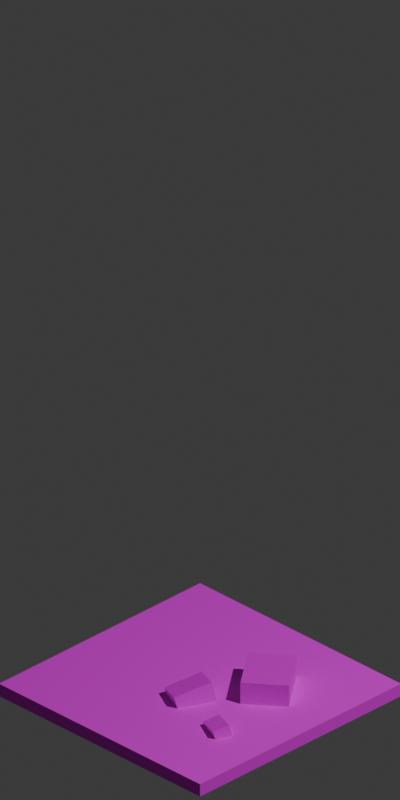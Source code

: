 # Source: dirt_with_ruins_1.blend  (saved by Blender 5.1.30; exported with 4.5.12 LTS)
import bpy
from mathutils import Matrix  # noqa: F401  (used for matrix-valued properties, if any)

bpy.ops.wm.read_factory_settings(use_empty=True)
scene = bpy.context.scene
scene.name = 'Scene'

# ---- collections
col_collection = bpy.data.collections.new('Collection'); scene.collection.children.link(col_collection)

# ---- images (referenced by path relative to the original .blend; pixels are not part of the script)
import os
ASSET_DIR = os.environ.get("B2B_ASSET_DIR", "")  # directory of the original .blend (textures are referenced by path, not embedded)
HERE = os.path.dirname(os.path.abspath(__file__))  # packed textures are extracted next to this script under _unpacked/

def load_image(name, relpath, width, height, colorspace="sRGB"):
    """Load a texture the original file referenced (path relative to the .blend, or extracted next to this script)."""
    p = next((c for c in (os.path.join(HERE, relpath), os.path.join(ASSET_DIR, relpath)) if relpath and os.path.exists(c)), "")
    if p:
        img = bpy.data.images.load(p, check_existing=True)
        img.name = name
    else:  # same state as the original file: an image datablock whose file is absent (Cycles renders it pink)
        img = bpy.data.images.new(name, width, height)
        img.source = "FILE"
        img.filepath = "//" + (relpath or name)
    img.colorspace_settings.name = colorspace
    return img
img_dirt_image_jpg = load_image('dirt-image.jpg', 'dirt-image.jpg', 1024, 1024, 'sRGB')
img_bricks_image_jpg = load_image('bricks-image.jpg', 'bricks-image.jpg', 1024, 1024, 'sRGB')

# ---- materials (node trees are filled in below, after node groups)
mat_material_002 = bpy.data.materials.new('Material.002')
mat_material_003 = bpy.data.materials.new('Material.003')
mat_material_004 = bpy.data.materials.new('Material.004')
mat_material_005 = bpy.data.materials.new('Material.005')

# ---- material node trees
mat_material_002.use_nodes = True; mat_material_002.node_tree.nodes.clear()
_N = mat_material_002.node_tree.nodes; _L = mat_material_002.node_tree.links
n0 = _N.new('ShaderNodeBsdfPrincipled'); n0.name = 'Principled BSDF'; n0.location = (-200, 100)
n0.inputs[2].default_value = 0.9739
n0.inputs[7].default_value = 0.1533
n1 = _N.new('ShaderNodeOutputMaterial'); n1.name = 'Material Output'; n1.location = (200, 100)
n2 = _N.new('ShaderNodeTexImage'); n2.name = 'Image Texture'; n2.location = (-490, 67)
n2.image = img_dirt_image_jpg
_L.new(n0.outputs[0], n1.inputs[0])
_L.new(n2.outputs[0], n0.inputs[0])
n1.is_active_output = True
mat_material_003.use_nodes = True; mat_material_003.node_tree.nodes.clear()
_N = mat_material_003.node_tree.nodes; _L = mat_material_003.node_tree.links
n0 = _N.new('ShaderNodeBsdfPrincipled'); n0.name = 'Principled BSDF'; n0.location = (-200, 100)
n1 = _N.new('ShaderNodeOutputMaterial'); n1.name = 'Material Output'; n1.location = (200, 100)
n2 = _N.new('ShaderNodeTexImage'); n2.name = 'Image Texture'; n2.location = (-490, 67)
n2.image = img_bricks_image_jpg
_L.new(n0.outputs[0], n1.inputs[0])
_L.new(n2.outputs[0], n0.inputs[0])
n1.is_active_output = True
mat_material_004.use_nodes = True; mat_material_004.node_tree.nodes.clear()
_N = mat_material_004.node_tree.nodes; _L = mat_material_004.node_tree.links
n0 = _N.new('ShaderNodeBsdfPrincipled'); n0.name = 'Principled BSDF'; n0.location = (-200, 100)
n1 = _N.new('ShaderNodeOutputMaterial'); n1.name = 'Material Output'; n1.location = (200, 100)
n2 = _N.new('ShaderNodeTexImage'); n2.name = 'Image Texture'; n2.location = (-490, 67)
n2.image = img_bricks_image_jpg
_L.new(n0.outputs[0], n1.inputs[0])
_L.new(n2.outputs[0], n0.inputs[0])
n1.is_active_output = True
mat_material_005.use_nodes = True; mat_material_005.node_tree.nodes.clear()
_N = mat_material_005.node_tree.nodes; _L = mat_material_005.node_tree.links
n0 = _N.new('ShaderNodeBsdfPrincipled'); n0.name = 'Principled BSDF'; n0.location = (-200, 100)
n1 = _N.new('ShaderNodeOutputMaterial'); n1.name = 'Material Output'; n1.location = (200, 100)
n2 = _N.new('ShaderNodeTexImage'); n2.name = 'Image Texture'; n2.location = (-490, 67)
n2.image = img_bricks_image_jpg
_L.new(n0.outputs[0], n1.inputs[0])
_L.new(n2.outputs[0], n0.inputs[0])
n1.is_active_output = True

# ---- world
world_world = bpy.data.worlds.new('World'); scene.world = world_world
world_world.use_nodes = True; world_world.node_tree.nodes.clear()
_N = world_world.node_tree.nodes; _L = world_world.node_tree.links
n0 = _N.new('ShaderNodeOutputWorld'); n0.name = 'World Output'; n0.location = (200, 100)
n1 = _N.new('ShaderNodeBackground'); n1.name = 'Background'; n1.location = (-200, 100)
n1.inputs[0].default_value = (0.05088, 0.05088, 0.05088, 1.0)
_L.new(n1.outputs[0], n0.inputs[0])
n0.is_active_output = True
world_world.color = (0.05088, 0.05088, 0.05088)
world_world.sun_shadow_jitter_overblur = 0.0

# ---- cameras
cam_camera_001 = bpy.data.cameras.new('Camera.001')
cam_camera_001.type = 'ORTHO'
cam_camera_001.ortho_scale = 2.814
cam_camera_001.shift_y = 0.355

# ---- lights
light_light = bpy.data.lights.new('Light', 'POINT')
light_light.energy = 1000.0
light_light.shadow_soft_size = 0.1

# ---- meshes
me_cube_001 = bpy.data.meshes.new('Cube.001')
me_cube_001.from_pydata([(-0.5, -0.5, -0.5), (-0.5, -0.5, 0.5), (-0.5, 0.5, -0.5), (-0.5, 0.5, 0.5), (0.5, -0.5, -0.5), (0.5, -0.5, 0.5), (0.5, 0.5, -0.5), (0.5, 0.5, 0.5), (-0.5, 0.0, -0.5), (-0.5, -0.5, 0.0), (-0.5, 0.0, 0.5), (-0.5, 0.5, 0.0), (0.0, 0.5, -0.5), (0.0, 0.5, 0.5), (0.5, 0.5, 0.0), (0.5, 0.0, -0.5), (0.5, 0.0, 0.5), (0.5, -0.5, 0.0), (0.0, -0.5, -0.5), (0.0, -0.5, 0.5), (0.0, 0.0, 0.5), (0.0, 0.0, -0.5), (0.0, -0.5, 0.0), (0.5, 0.0, 0.0), (0.0, 0.5, 0.0), (-0.5, 0.0, 0.0)], [], [(25, 10, 3, 11), (24, 13, 7, 14), (23, 16, 5, 17), (22, 19, 1, 9), (21, 15, 4, 18), (20, 10, 1, 19), (16, 20, 19, 5), (7, 13, 20, 16), (13, 3, 10, 20), (8, 21, 18, 0), (2, 12, 21, 8), (12, 6, 15, 21), (18, 22, 9, 0), (4, 17, 22, 18), (17, 5, 19, 22), (15, 23, 17, 4), (6, 14, 23, 15), (14, 7, 16, 23), (12, 24, 14, 6), (2, 11, 24, 12), (11, 3, 13, 24), (8, 25, 11, 2), (0, 9, 25, 8), (9, 1, 10, 25)])
_uv = me_cube_001.uv_layers.new(name='UVMap')
_uv.uv.foreach_set('vector', [0.3073, 0.1316, 0.3073, 0.1748, 0.1181, 0.1749, 0.1181, 0.1317, 0.3073, 0.04521, 0.3073, 0.08839, 0.1181, 0.08853, 0.1181, 0.04534, 0.6858, 0.1313, 0.6858, 0.1745, 0.4965, 0.1746, 0.4965, 0.1314, 0.6857, 0.04494, 0.6857, 0.08813, 0.4965, 0.08826, 0.4965, 0.04508, 0.5, 0.5, 0.8572, 0.5, 0.8572, 0.05827, 0.5, 0.05827, 0.5, 0.5, 0.1428, 0.5, 0.1428, 0.05827, 0.5, 0.05827, 0.8572, 0.5, 0.5, 0.5, 0.5, 0.05827, 0.8572, 0.05827, 0.8572, 0.9417, 0.5, 0.9417, 0.5, 0.5, 0.8572, 0.5, 0.5, 0.9417, 0.1428, 0.9417, 0.1428, 0.5, 0.5, 0.5, 0.1428, 0.5, 0.5, 0.5, 0.5, 0.05827, 0.1428, 0.05827, 0.1428, 0.9417, 0.5, 0.9417, 0.5, 0.5, 0.1428, 0.5, 0.5, 0.9417, 0.8572, 0.9417, 0.8572, 0.5, 0.5, 0.5, 0.6857, 0.001762, 0.6857, 0.04494, 0.4965, 0.04508, 0.4965, 0.001895, 0.8749, 0.001629, 0.8749, 0.04481, 0.6857, 0.04494, 0.6857, 0.001762, 0.8749, 0.04481, 0.8749, 0.08799, 0.6857, 0.08813, 0.6857, 0.04494, 0.6857, 0.08813, 0.6858, 0.1313, 0.4965, 0.1314, 0.4965, 0.08826, 0.8749, 0.08799, 0.875, 0.1312, 0.6858, 0.1313, 0.6857, 0.08813, 0.875, 0.1312, 0.875, 0.1744, 0.6858, 0.1745, 0.6858, 0.1313, 0.3073, 0.002029, 0.3073, 0.04521, 0.1181, 0.04534, 0.118, 0.002162, 0.4965, 0.001895, 0.4965, 0.04508, 0.3073, 0.04521, 0.3073, 0.002029, 0.4965, 0.04508, 0.4965, 0.08826, 0.3073, 0.08839, 0.3073, 0.04521, 0.3073, 0.08839, 0.3073, 0.1316, 0.1181, 0.1317, 0.1181, 0.08853, 0.4965, 0.08826, 0.4965, 0.1314, 0.3073, 0.1316, 0.3073, 0.08839, 0.4965, 0.1314, 0.4965, 0.1746, 0.3073, 0.1748, 0.3073, 0.1316])
me_cube_001.materials.append(mat_material_002)
me_cube_001.update()
me_cube_002 = bpy.data.meshes.new('Cube.002')
me_cube_002.from_pydata([(-0.5, -0.5, -0.5), (-0.5, -0.5, 0.5), (-0.5, 0.5, -0.5), (-0.5, 0.5, 0.5), (0.5, -0.5, -0.5), (0.5, -0.5, 0.5), (0.5, 0.5, -0.5), (0.5, 0.5, 0.5), (-0.5, 0.0, -0.5), (-0.5, -0.5, 0.0), (-0.5, 0.0, 0.5), (-0.5, 0.5, 0.0), (0.0, 0.5, -0.5), (0.0, 0.5, 0.5), (0.5, 0.5, 0.0), (0.5, 0.0, -0.5), (0.5, 0.0, 0.5), (0.5, -0.5, 0.0), (0.0, -0.5, -0.5), (0.0, -0.5, 0.5), (0.0, 0.0, 0.5), (0.0, 0.0, -0.5), (0.0, -0.5, 0.0), (0.5, 0.0, 0.0), (0.0, 0.5, 0.0), (-0.5, 0.0, 0.0)], [], [(25, 10, 3, 11), (24, 13, 7, 14), (23, 16, 5, 17), (22, 19, 1, 9), (21, 15, 4, 18), (20, 10, 1, 19), (16, 20, 19, 5), (7, 13, 20, 16), (13, 3, 10, 20), (8, 21, 18, 0), (2, 12, 21, 8), (12, 6, 15, 21), (18, 22, 9, 0), (4, 17, 22, 18), (17, 5, 19, 22), (15, 23, 17, 4), (6, 14, 23, 15), (14, 7, 16, 23), (12, 24, 14, 6), (2, 11, 24, 12), (11, 3, 13, 24), (8, 25, 11, 2), (0, 9, 25, 8), (9, 1, 10, 25)])
_uv = me_cube_002.uv_layers.new(name='UVMap')
_uv.uv.foreach_set('vector', [0.1618, 0.2593, -0.007196, 0.2601, -0.006852, 0.5066, 0.1621, 0.5058, 0.4997, 0.2578, 0.3307, 0.2586, 0.3311, 0.505, 0.5, 0.5043, 0.1625, 0.7523, -0.006507, 0.753, -0.006162, 0.9995, 0.1628, 0.9988, 0.5004, 0.7508, 0.3314, 0.7515, 0.3318, 0.998, 0.5007, 0.9972, 0.8376, 0.2563, 0.8373, 0.009815, 0.6683, 0.01058, 0.6686, 0.2571, 0.8383, 0.7492, 0.838, 0.5028, 0.669, 0.5035, 0.6693, 0.75, 0.8386, 0.9957, 0.8383, 0.7492, 0.6693, 0.75, 0.6697, 0.9965, 1.008, 0.995, 1.007, 0.7485, 0.8383, 0.7492, 0.8386, 0.9957, 1.007, 0.7485, 1.007, 0.502, 0.838, 0.5028, 0.8383, 0.7492, 0.838, 0.5028, 0.8376, 0.2563, 0.6686, 0.2571, 0.669, 0.5035, 1.007, 0.502, 1.007, 0.2555, 0.8376, 0.2563, 0.838, 0.5028, 1.007, 0.2555, 1.006, 0.009055, 0.8373, 0.009815, 0.8376, 0.2563, 0.6693, 0.75, 0.5004, 0.7508, 0.5007, 0.9972, 0.6697, 0.9965, 0.669, 0.5035, 0.5, 0.5043, 0.5004, 0.7508, 0.6693, 0.75, 0.5, 0.5043, 0.3311, 0.505, 0.3314, 0.7515, 0.5004, 0.7508, 0.3314, 0.7515, 0.1625, 0.7523, 0.1628, 0.9988, 0.3318, 0.998, 0.3311, 0.505, 0.1621, 0.5058, 0.1625, 0.7523, 0.3314, 0.7515, 0.1621, 0.5058, -0.006852, 0.5066, -0.006507, 0.753, 0.1625, 0.7523, 0.6686, 0.2571, 0.4997, 0.2578, 0.5, 0.5043, 0.669, 0.5035, 0.6683, 0.01058, 0.4993, 0.01134, 0.4997, 0.2578, 0.6686, 0.2571, 0.4993, 0.01134, 0.3304, 0.0121, 0.3307, 0.2586, 0.4997, 0.2578, 0.3307, 0.2586, 0.1618, 0.2593, 0.1621, 0.5058, 0.3311, 0.505, 0.3304, 0.0121, 0.1614, 0.01286, 0.1618, 0.2593, 0.3307, 0.2586, 0.1614, 0.01286, -0.007541, 0.01362, -0.007196, 0.2601, 0.1618, 0.2593])
me_cube_002.materials.append(mat_material_003)
me_cube_002.update()
me_cube_003 = bpy.data.meshes.new('Cube.003')
me_cube_003.from_pydata([(-0.5, -0.5, -0.5), (-0.5, -0.5, 0.5), (-0.5, 0.5, -0.5), (-0.5, 0.5, 0.5), (0.5, -0.5, -0.5), (0.5, -0.5, 0.5), (0.5, 0.5, -0.5), (0.5, 0.5, 0.5), (-0.5, 0.0, -0.5), (-0.5, -0.5, 0.0), (-0.5, 0.0, 0.5), (-0.5, 0.5, 0.0), (0.0, 0.5, -0.5), (0.0, 0.5, 0.5), (0.5, 0.5, 0.0), (0.5, 0.0, -0.5), (0.5, 0.0, 0.5), (0.5, -0.5, 0.0), (0.0, -0.5, -0.5), (0.0, -0.5, 0.5), (0.0, 0.0, 0.5), (0.0, 0.0, -0.5), (0.0, -0.5, 0.0), (0.5, 0.0, 0.0), (0.0, 0.5, 0.0), (-0.5, 0.0, 0.0)], [], [(25, 10, 3, 11), (24, 13, 7, 14), (23, 16, 5, 17), (22, 19, 1, 9), (21, 15, 4, 18), (20, 10, 1, 19), (16, 20, 19, 5), (7, 13, 20, 16), (13, 3, 10, 20), (8, 21, 18, 0), (2, 12, 21, 8), (12, 6, 15, 21), (18, 22, 9, 0), (4, 17, 22, 18), (17, 5, 19, 22), (15, 23, 17, 4), (6, 14, 23, 15), (14, 7, 16, 23), (12, 24, 14, 6), (2, 11, 24, 12), (11, 3, 13, 24), (8, 25, 11, 2), (0, 9, 25, 8), (9, 1, 10, 25)])
_uv = me_cube_003.uv_layers.new(name='UVMap')
_uv.uv.foreach_set('vector', [0.2211, 0.25, 0.2211, 0.125, 0.3878, 0.125, 0.3878, 0.25, 0.2211, 0.5, 0.2211, 0.375, 0.3878, 0.375, 0.3878, 0.5, 0.5545, 0.25, 0.5545, 0.125, 0.7211, 0.125, 0.7211, 0.25, 0.5545, 0.5, 0.5545, 0.375, 0.7211, 0.375, 0.7211, 0.5, 0.2211, 0.75, 0.05447, 0.75, 0.05447, 0.625, 0.2211, 0.625, 0.5545, 0.75, 0.3878, 0.75, 0.3878, 0.625, 0.5545, 0.625, 0.7211, 0.75, 0.5545, 0.75, 0.5545, 0.625, 0.7211, 0.625, 0.7211, 0.875, 0.5545, 0.875, 0.5545, 0.75, 0.7211, 0.75, 0.5545, 0.875, 0.3878, 0.875, 0.3878, 0.75, 0.5545, 0.75, 0.3878, 0.75, 0.2211, 0.75, 0.2211, 0.625, 0.3878, 0.625, 0.3878, 0.875, 0.2211, 0.875, 0.2211, 0.75, 0.3878, 0.75, 0.2211, 0.875, 0.05447, 0.875, 0.05447, 0.75, 0.2211, 0.75, 0.5545, 0.625, 0.5545, 0.5, 0.7211, 0.5, 0.7211, 0.625, 0.3878, 0.625, 0.3878, 0.5, 0.5545, 0.5, 0.5545, 0.625, 0.3878, 0.5, 0.3878, 0.375, 0.5545, 0.375, 0.5545, 0.5, 0.5545, 0.375, 0.5545, 0.25, 0.7211, 0.25, 0.7211, 0.375, 0.3878, 0.375, 0.3878, 0.25, 0.5545, 0.25, 0.5545, 0.375, 0.3878, 0.25, 0.3878, 0.125, 0.5545, 0.125, 0.5545, 0.25, 0.2211, 0.625, 0.2211, 0.5, 0.3878, 0.5, 0.3878, 0.625, 0.05447, 0.625, 0.05447, 0.5, 0.2211, 0.5, 0.2211, 0.625, 0.05447, 0.5, 0.05447, 0.375, 0.2211, 0.375, 0.2211, 0.5, 0.2211, 0.375, 0.2211, 0.25, 0.3878, 0.25, 0.3878, 0.375, 0.05447, 0.375, 0.05447, 0.25, 0.2211, 0.25, 0.2211, 0.375, 0.05447, 0.25, 0.05447, 0.125, 0.2211, 0.125, 0.2211, 0.25])
me_cube_003.materials.append(mat_material_004)
me_cube_003.update()
me_cube_004 = bpy.data.meshes.new('Cube.004')
me_cube_004.from_pydata([(-0.5, -0.5, -0.5), (-0.5, -0.5, 0.5), (-0.5, 0.5, -0.5), (-0.5, 0.5, 0.5), (0.5, -0.5, -0.5), (0.5, -0.5, 0.5), (0.5, 0.5, -0.5), (0.5, 0.5, 0.5), (-0.5, 0.0, -0.5), (-0.5, -0.5, 0.0), (-0.5, 0.0, 0.5), (-0.5, 0.5, 0.0), (0.0, 0.5, -0.5), (0.0, 0.5, 0.5), (0.5, 0.5, 0.0), (0.5, 0.0, -0.5), (0.5, 0.0, 0.5), (0.5, -0.5, 0.0), (0.0, -0.5, -0.5), (0.0, -0.5, 0.5), (0.0, 0.0, 0.5), (0.0, 0.0, -0.5), (0.0, -0.5, 0.0), (0.5, 0.0, 0.0), (0.0, 0.5, 0.0), (-0.5, 0.0, 0.0)], [], [(25, 10, 3, 11), (24, 13, 7, 14), (23, 16, 5, 17), (22, 19, 1, 9), (21, 15, 4, 18), (20, 10, 1, 19), (16, 20, 19, 5), (7, 13, 20, 16), (13, 3, 10, 20), (8, 21, 18, 0), (2, 12, 21, 8), (12, 6, 15, 21), (18, 22, 9, 0), (4, 17, 22, 18), (17, 5, 19, 22), (15, 23, 17, 4), (6, 14, 23, 15), (14, 7, 16, 23), (12, 24, 14, 6), (2, 11, 24, 12), (11, 3, 13, 24), (8, 25, 11, 2), (0, 9, 25, 8), (9, 1, 10, 25)])
_uv = me_cube_004.uv_layers.new(name='UVMap')
_uv.uv.foreach_set('vector', [0.2341, 0.25, 0.2341, 0.125, 0.4008, 0.125, 0.4008, 0.25, 0.2341, 0.5, 0.2341, 0.375, 0.4008, 0.375, 0.4008, 0.5, 0.5674, 0.25, 0.5674, 0.125, 0.7341, 0.125, 0.7341, 0.25, 0.5674, 0.5, 0.5674, 0.375, 0.7341, 0.375, 0.7341, 0.5, 0.2341, 0.75, 0.06744, 0.75, 0.06744, 0.625, 0.2341, 0.625, 0.5674, 0.75, 0.4008, 0.75, 0.4008, 0.625, 0.5674, 0.625, 0.7341, 0.75, 0.5674, 0.75, 0.5674, 0.625, 0.7341, 0.625, 0.7341, 0.875, 0.5674, 0.875, 0.5674, 0.75, 0.7341, 0.75, 0.5674, 0.875, 0.4008, 0.875, 0.4008, 0.75, 0.5674, 0.75, 0.4008, 0.75, 0.2341, 0.75, 0.2341, 0.625, 0.4008, 0.625, 0.4008, 0.875, 0.2341, 0.875, 0.2341, 0.75, 0.4008, 0.75, 0.2341, 0.875, 0.06744, 0.875, 0.06744, 0.75, 0.2341, 0.75, 0.5674, 0.625, 0.5674, 0.5, 0.7341, 0.5, 0.7341, 0.625, 0.4008, 0.625, 0.4008, 0.5, 0.5674, 0.5, 0.5674, 0.625, 0.4008, 0.5, 0.4008, 0.375, 0.5674, 0.375, 0.5674, 0.5, 0.5674, 0.375, 0.5674, 0.25, 0.7341, 0.25, 0.7341, 0.375, 0.4008, 0.375, 0.4008, 0.25, 0.5674, 0.25, 0.5674, 0.375, 0.4008, 0.25, 0.4008, 0.125, 0.5674, 0.125, 0.5674, 0.25, 0.2341, 0.625, 0.2341, 0.5, 0.4008, 0.5, 0.4008, 0.625, 0.06744, 0.625, 0.06744, 0.5, 0.2341, 0.5, 0.2341, 0.625, 0.06744, 0.5, 0.06744, 0.375, 0.2341, 0.375, 0.2341, 0.5, 0.2341, 0.375, 0.2341, 0.25, 0.4008, 0.25, 0.4008, 0.375, 0.06744, 0.375, 0.06744, 0.25, 0.2341, 0.25, 0.2341, 0.375, 0.06744, 0.25, 0.06744, 0.125, 0.2341, 0.125, 0.2341, 0.25])
me_cube_004.materials.append(mat_material_005)
me_cube_004.update()

# ---- objects
ob_light = bpy.data.objects.new('Light', light_light)
ob_cube = bpy.data.objects.new('Cube', me_cube_001)
ob_camera = bpy.data.objects.new('Camera', cam_camera_001)
ob_cube_001 = bpy.data.objects.new('Cube.001', me_cube_002)
ob_cube_002 = bpy.data.objects.new('Cube.002', me_cube_003)
ob_cube_003 = bpy.data.objects.new('Cube.003', me_cube_004)

# ---- transforms, parenting, visibility, modifiers, constraints
ob_light.location = (4.076, 1.005, 5.904)
ob_light.rotation_euler = (0.6503, 0.05522, 1.866)
ob_light.lock_rotations_4d = False
ob_light.empty_display_type = 'ARROWS'
ob_light.color = (0.0, 0.0, 0.0, 0.0)
ob_light.lineart.crease_threshold = 0.0
ob_cube.location = (0.0, 0.0, 0.0)
ob_cube.scale = (1.0, 1.0, 0.05)
ob_camera.location = (3.21, -3.21, 2.646)
ob_camera.rotation_euler = (1.047, 0.0, 0.7854)
ob_cube_001.location = (0.2021, 0.1384, 0.03647)
ob_cube_001.rotation_euler = (0.0, -0.0, 0.6624)
ob_cube_001.scale = (0.173, 0.2164, 0.1485)
ob_cube_002.location = (0.05055, -0.09294, 0.03093)
ob_cube_002.rotation_euler = (0.2309, -0.122, -0.4307)
ob_cube_002.scale = (0.1019, 0.1449, 0.09946)
ob_cube_003.location = (0.2797, -0.1907, 0.0321)
ob_cube_003.rotation_euler = (0.2309, -0.122, -0.4307)
ob_cube_003.scale = (0.1019, -0.06332, 0.05055)

# ---- collection membership
col_collection.objects.link(ob_light)
col_collection.objects.link(ob_cube)
col_collection.objects.link(ob_camera)
col_collection.objects.link(ob_cube_001)
col_collection.objects.link(ob_cube_002)
col_collection.objects.link(ob_cube_003)

# ---- scene / render settings (as saved in the file)
scene.camera = ob_camera
scene.frame_start = 1; scene.frame_end = 250; scene.frame_set(1)
scene.render.engine = 'BLENDER_EEVEE_NEXT'
scene.render.resolution_x = 256
scene.render.resolution_y = 512
scene.render.filter_size = 0.0
scene.render.film_transparent = True
scene.render.bake_bias = 0.0
scene.render.bake_samples = 0
scene.cycles.sampling_pattern = 'TABULATED_SOBOL'
scene.eevee.use_volume_custom_range = False
bpy.context.view_layer.update()
